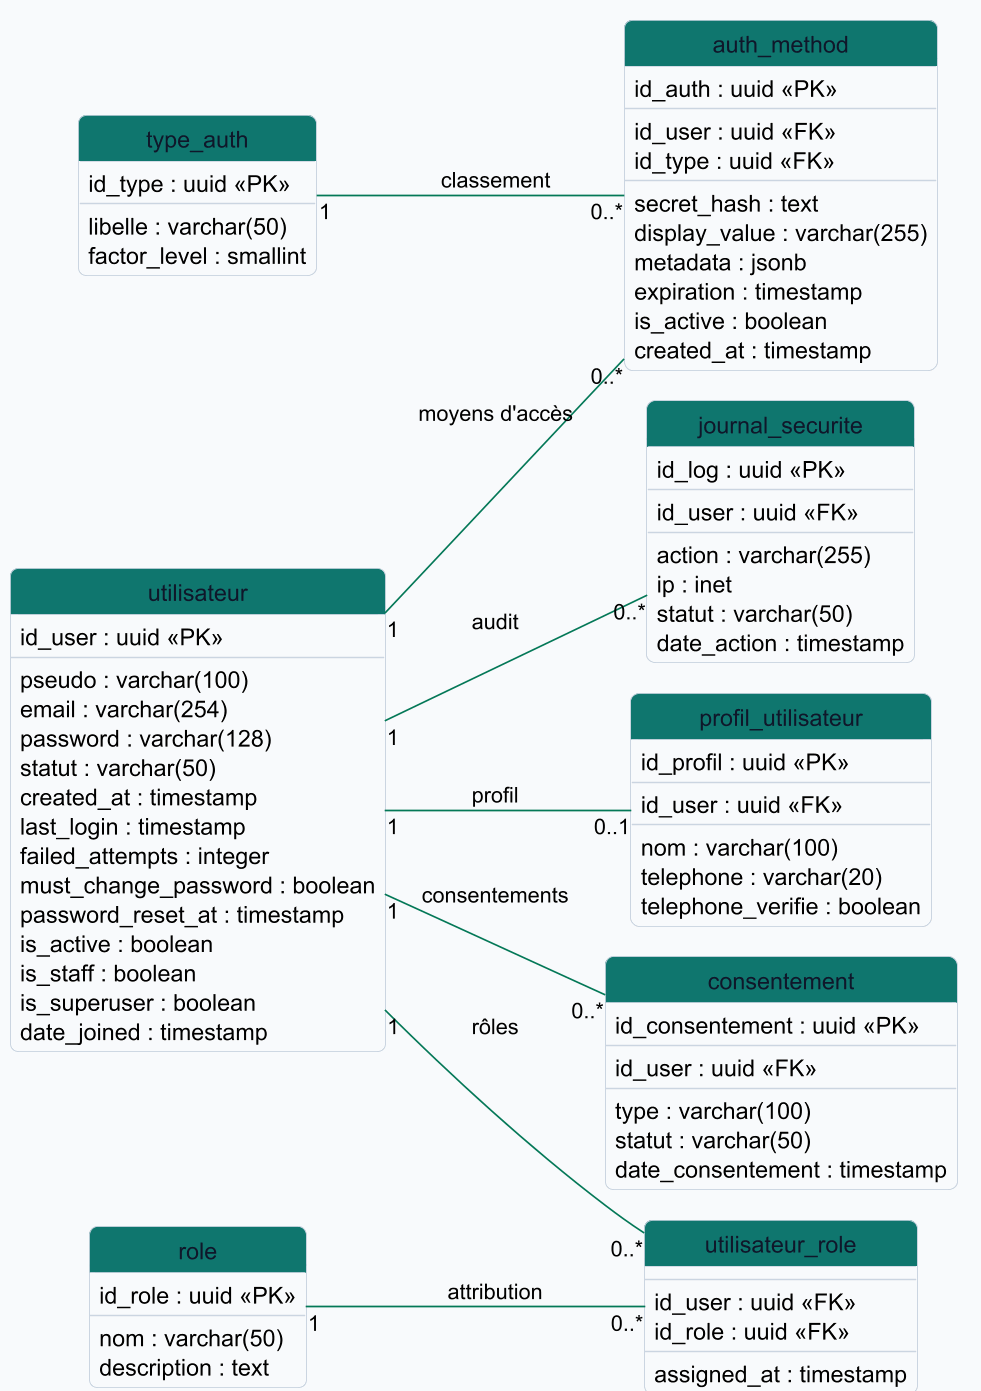

The diagram above was rendered by PlantUML. Its source (embedded in the PNG):
@startuml
' Generated from docs/source/_static/dbdiagram/station_recharge.dbml
!pragma layout smetana
skinparam backgroundColor #F8FAFC
skinparam dpi 160
skinparam shadowing false
skinparam roundcorner 10
skinparam linetype ortho
skinparam classAttributeIconSize 0
skinparam class {
  BackgroundColor #FFFFFF
  BorderColor #CBD5E1
  FontColor #0F172A
  HeaderBackgroundColor #0F766E
  HeaderFontColor #FFFFFF
}
hide circle
hide methods
left to right direction

' Identités et accès

class utilisateur {
  id_user : uuid <<PK>>
  --
  pseudo : varchar(100)
  email : varchar(254)
  password : varchar(128)
  statut : varchar(50)
  created_at : timestamp
  last_login : timestamp
  failed_attempts : integer
  must_change_password : boolean
  password_reset_at : timestamp
  is_active : boolean
  is_staff : boolean
  is_superuser : boolean
  date_joined : timestamp
}

class profil_utilisateur {
  id_profil : uuid <<PK>>
  --
  id_user : uuid <<FK>>
  --
  nom : varchar(100)
  telephone : varchar(20)
  telephone_verifie : boolean
}

class role {
  id_role : uuid <<PK>>
  --
  nom : varchar(50)
  description : text
}

class utilisateur_role {
  --
  id_user : uuid <<FK>>
  id_role : uuid <<FK>>
  --
  assigned_at : timestamp
}

class consentement {
  id_consentement : uuid <<PK>>
  --
  id_user : uuid <<FK>>
  --
  type : varchar(100)
  statut : varchar(50)
  date_consentement : timestamp
}

class journal_securite {
  id_log : uuid <<PK>>
  --
  id_user : uuid <<FK>>
  --
  action : varchar(255)
  ip : inet
  statut : varchar(50)
  date_action : timestamp
}

class type_auth {
  id_type : uuid <<PK>>
  --
  libelle : varchar(50)
  factor_level : smallint
}

class auth_method {
  id_auth : uuid <<PK>>
  --
  id_user : uuid <<FK>>
  id_type : uuid <<FK>>
  --
  secret_hash : text
  display_value : varchar(255)
  metadata : jsonb
  expiration : timestamp
  is_active : boolean
  created_at : timestamp
}

utilisateur "1" -[#047857]- "0..1" profil_utilisateur : profil
utilisateur "1" -[#047857]- "0..*" utilisateur_role : rôles
role "1" -[#047857]- "0..*" utilisateur_role : attribution
utilisateur "1" -[#047857]- "0..*" consentement : consentements
utilisateur "1" -[#047857]- "0..*" journal_securite : audit
utilisateur "1" -[#047857]- "0..*" auth_method : moyens d'accès
type_auth "1" -[#047857]- "0..*" auth_method : classement
@enduml